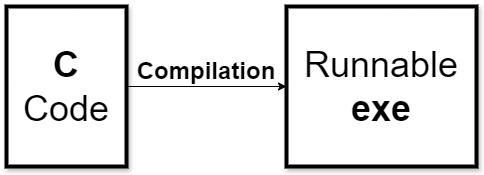

The diagram above was exported from draw.io. Its source (the exported page's mxGraphModel, read from the mxfile embedded in the PNG):
<mxGraphModel dx="1050" dy="565" grid="1" gridSize="10" guides="1" tooltips="1" connect="1" arrows="1" fold="1" page="1" pageScale="1" pageWidth="827" pageHeight="1169" math="0" shadow="0">
  <root>
    <mxCell id="0" />
    <mxCell id="1" parent="0" />
    <mxCell id="F6tfVA9neX-4Vz7wG99A-1" value="" style="rounded=0;whiteSpace=wrap;html=1;shadow=1;strokeWidth=4;" vertex="1" parent="1">
      <mxGeometry x="100" y="160" width="120" height="160" as="geometry" />
    </mxCell>
    <mxCell id="F6tfVA9neX-4Vz7wG99A-2" value="&lt;font style=&quot;font-size: 36px;&quot;&gt;&lt;b&gt;C &lt;/b&gt;Code&lt;/font&gt;" style="text;html=1;align=center;verticalAlign=middle;whiteSpace=wrap;rounded=0;" vertex="1" parent="1">
      <mxGeometry x="110" y="200" width="100" height="80" as="geometry" />
    </mxCell>
    <mxCell id="F6tfVA9neX-4Vz7wG99A-3" value="" style="rounded=0;whiteSpace=wrap;html=1;strokeWidth=4;shadow=1;" vertex="1" parent="1">
      <mxGeometry x="380" y="160" width="190" height="160" as="geometry" />
    </mxCell>
    <mxCell id="F6tfVA9neX-4Vz7wG99A-4" value="" style="endArrow=classic;html=1;rounded=0;exitX=1;exitY=0.5;exitDx=0;exitDy=0;entryX=0;entryY=0.5;entryDx=0;entryDy=0;" edge="1" parent="1" source="F6tfVA9neX-4Vz7wG99A-1" target="F6tfVA9neX-4Vz7wG99A-3">
      <mxGeometry width="50" height="50" relative="1" as="geometry">
        <mxPoint x="390" y="320" as="sourcePoint" />
        <mxPoint x="440" y="270" as="targetPoint" />
      </mxGeometry>
    </mxCell>
    <mxCell id="F6tfVA9neX-4Vz7wG99A-5" value="&lt;font style=&quot;font-size: 36px;&quot;&gt;Runnable&lt;b&gt; exe&lt;/b&gt;&lt;/font&gt;" style="text;html=1;align=center;verticalAlign=middle;whiteSpace=wrap;rounded=0;" vertex="1" parent="1">
      <mxGeometry x="425" y="200" width="100" height="80" as="geometry" />
    </mxCell>
    <mxCell id="F6tfVA9neX-4Vz7wG99A-6" value="&lt;b&gt;&lt;font style=&quot;font-size: 24px;&quot;&gt;Compilation&lt;/font&gt;&lt;/b&gt;" style="text;html=1;align=center;verticalAlign=middle;whiteSpace=wrap;rounded=0;" vertex="1" parent="1">
      <mxGeometry x="270" y="210" width="60" height="30" as="geometry" />
    </mxCell>
  </root>
</mxGraphModel>